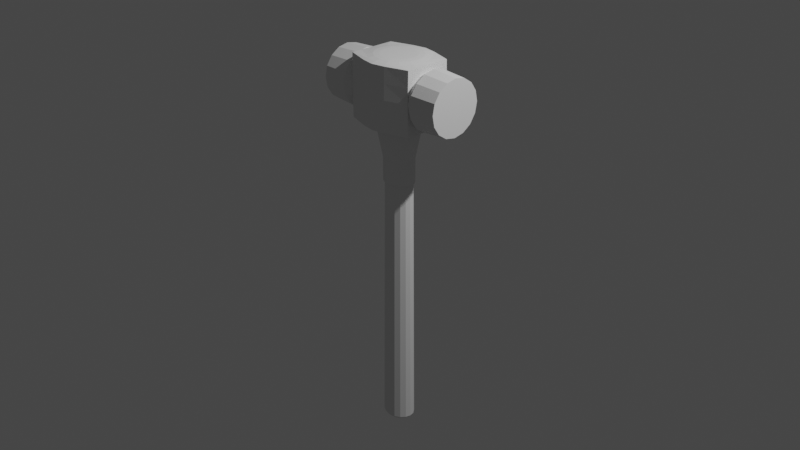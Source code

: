 # Source: Sledgehammer_Head_Merge.blend  (saved by Blender 3.4.6; exported with 4.5.12 LTS)
import bpy
from mathutils import Matrix  # noqa: F401  (used for matrix-valued properties, if any)

bpy.ops.wm.read_factory_settings(use_empty=True)
scene = bpy.context.scene
scene.name = 'Scene'

# ---- collections
col_collection = bpy.data.collections.new('Collection'); scene.collection.children.link(col_collection)
col_reference = bpy.data.collections.new('Reference'); scene.collection.children.link(col_reference)
col_sledge = bpy.data.collections.new('Sledge'); scene.collection.children.link(col_sledge)

# ---- world
world_world = bpy.data.worlds.new('World'); scene.world = world_world
world_world.use_nodes = True; world_world.node_tree.nodes.clear()
_N = world_world.node_tree.nodes; _L = world_world.node_tree.links
n0 = _N.new('ShaderNodeOutputWorld'); n0.name = 'World Output'; n0.location = (300, 300)
n1 = _N.new('ShaderNodeBackground'); n1.name = 'Background'; n1.location = (10, 300)
n1.inputs[0].default_value = (0.05088, 0.05088, 0.05088, 1.0)
_L.new(n1.outputs[0], n0.inputs[0])
n0.is_active_output = True
world_world.color = (0.05088, 0.05088, 0.05088)
world_world.use_sun_shadow = False
world_world.sun_shadow_jitter_overblur = 0.0

# ---- cameras
cam_camera = bpy.data.cameras.new('Camera')
cam_camera.clip_end = 100.0
cam_camera.ortho_scale = 7.314

# ---- lights
light_light = bpy.data.lights.new('Light', 'POINT')
light_light.transmission_factor = 0.0
light_light.energy = 1000.0
light_light.shadow_soft_size = 0.1
light_light.shadow_maximum_resolution = 0.006
light_light.use_absolute_resolution = True

# ---- meshes
me_circle = bpy.data.meshes.new('Circle')
me_circle.from_pydata([(0.0, 0.1481, -2.336), (0.0, -0.1481, -2.336), (0.05666, -0.1368, -2.336), (0.1047, -0.1047, -2.336), (0.1368, -0.05666, -2.336), (0.1481, -1.293e-10, -2.336), (0.1368, 0.05666, -2.336), (0.1047, 0.1047, -2.336), (0.05666, 0.1368, -2.336), (0.0, 0.13, 0.4261), (0.0, -0.13, 0.4261), (0.04975, -0.1201, 0.4261), (0.09192, -0.09192, 0.4261), (0.1201, -0.04975, 0.4261), (0.13, 0.0, 0.4261), (0.1201, 0.04975, 0.4261), (0.09192, 0.09192, 0.4261), (0.04975, 0.1201, 0.4261), (0.0, 0.1352, -2.356), (0.0, -0.1352, -2.356), (0.05176, -0.125, -2.356), (0.09563, -0.09563, -2.356), (0.125, -0.05176, -2.356), (0.1352, -1.181e-10, -2.356), (0.125, 0.05176, -2.356), (0.09563, 0.09563, -2.356), (0.05176, 0.125, -2.356), (0.0, 0.1132, -2.377), (0.0, -0.1132, -2.377), (0.04333, -0.1046, -2.377), (0.08007, -0.08007, -2.377), (0.1046, -0.04333, -2.377), (0.1132, -2.505e-10, -2.377), (0.1046, 0.04333, -2.377), (0.08007, 0.08007, -2.377), (0.04333, 0.1046, -2.377), (0.0, 0.0652, -2.389), (0.0, -0.0652, -2.389), (0.02495, -0.06024, -2.389), (0.0461, -0.0461, -2.389), (0.06024, -0.02495, -2.389), (0.0652, -5.393e-10, -2.389), (0.06024, 0.02495, -2.389), (0.0461, 0.0461, -2.389), (0.02495, 0.06024, -2.389), (0.0, 0.01758, -2.395), (0.0, -0.01758, -2.395), (0.006727, -0.01624, -2.395), (0.01243, -0.01243, -2.395), (0.01624, -0.006727, -2.395), (0.01758, -1.454e-10, -2.395), (0.01624, 0.006727, -2.395), (0.01243, 0.01243, -2.395), (0.006727, 0.01624, -2.395), (0.008789, 0.009216, -2.395), (0.0, 0.01009, -2.395), (0.009513, 2.328e-10, -2.395), (0.0, 0.0, -2.395), (0.008789, -0.009216, -2.395), (0.0, -0.01009, -2.395), (0.0, 0.1456, 0.4261), (0.0, -0.1456, 0.4261), (0.0557, -0.1345, 0.4261), (0.1029, -0.1029, 0.4261), (0.1345, -0.0557, 0.4261), (0.1456, -1.115e-10, 0.4261), (0.1345, 0.0557, 0.4261), (0.1029, 0.1029, 0.4261), (0.0557, 0.1345, 0.4261), (0.0, 0.13, 1.716), (-0.04975, 0.1201, 1.716), (-0.09192, 0.09192, 1.716), (-0.1201, 0.04975, 1.716), (-0.13, 0.0, 1.716), (-0.1201, -0.04975, 1.716), (-0.09192, -0.09192, 1.716), (-0.04975, -0.1201, 1.716), (0.0, -0.13, 1.716), (0.04975, -0.1201, 1.716), (0.09192, -0.09192, 1.716), (0.1201, -0.04975, 1.716), (0.13, 0.0, 1.716), (0.1201, 0.04975, 1.716), (0.09192, 0.09192, 1.716), (0.04975, 0.1201, 1.716), (0.0, 0.1456, 0.6807), (0.0, -0.1456, 0.6807), (0.0557, -0.1345, 0.6807), (0.1029, -0.1029, 0.6807), (0.1345, -0.0557, 0.6807), (0.1456, -1.115e-10, 0.6807), (0.1345, 0.0557, 0.6807), (0.1029, 0.1029, 0.6807), (0.0557, 0.1345, 0.6807), (0.0, 0.2203, 1.004), (0.0, -0.2203, 1.004), (0.07341, -0.2036, 1.004), (0.1356, -0.1558, 1.004), (0.1772, -0.08432, 1.004), (0.1918, -5.088e-10, 1.004), (0.1772, 0.08432, 1.004), (0.1356, 0.1558, 1.004), (0.07341, 0.2036, 1.004), (0.0, 0.3522, 1.057), (0.0, -0.3522, 1.057), (0.1182, -0.3254, 1.057), (0.3175, -0.249, 1.057), (0.3175, -0.1348, 1.057), (0.3175, -9.99e-10, 1.057), (0.3175, 0.1348, 1.057), (0.3175, 0.249, 1.057), (0.1182, 0.3254, 1.057), (0.0, 0.3522, 1.716), (0.0, -0.3522, 1.716), (0.1182, -0.3254, 1.716), (0.3175, -0.249, 1.716), (0.3175, -0.1348, 1.716), (0.3175, 0.0, 1.716), (0.3175, 0.1348, 1.716), (0.3175, 0.249, 1.716), (0.1182, 0.3254, 1.716), (0.3175, 0.256, 1.387), (0.1215, 0.3345, 1.387), (0.0, -0.3621, 1.387), (0.0, 0.3621, 1.387), (0.1215, -0.3345, 1.387), (0.3175, -0.256, 1.387), (0.0, 0.3078, 1.727), (0.0, -0.3078, 1.727), (0.1033, -0.2843, 1.727), (0.1909, -0.2176, 1.727), (0.2494, -0.1178, 1.727), (0.2699, -1.577e-09, 1.727), (0.2494, 0.1178, 1.727), (0.1909, 0.2176, 1.727), (0.1033, 0.2843, 1.727), (0.0, 0.2442, 1.738), (0.0, -0.2442, 1.738), (0.08195, -0.2256, 1.738), (0.1514, -0.1727, 1.738), (0.1978, -0.09344, 1.738), (0.2141, -1.636e-09, 1.738), (0.1978, 0.09344, 1.738), (0.1514, 0.1727, 1.738), (0.08195, 0.2256, 1.738), (0.0, 0.1845, 1.742), (0.0, -0.1845, 1.742), (0.06192, -0.1704, 1.742), (0.1144, -0.1305, 1.742), (0.1495, -0.0706, 1.742), (0.1618, -2.147e-09, 1.742), (0.1495, 0.0706, 1.742), (0.1144, 0.1305, 1.742), (0.06192, 0.1704, 1.742), (0.0, 0.09984, 1.742), (0.0, -7.451e-09, 1.742), (0.0, -0.09984, 1.742), (0.08483, 0.09224, 1.742), (0.09287, -3.725e-09, 1.742), (0.08483, -0.09224, 1.742), (0.6163, 0.2904, 1.387), (0.6163, 0.2683, 1.498), (0.6163, 0.2054, 1.592), (0.6163, 0.1111, 1.655), (0.6163, -1.864e-07, 1.677), (0.6163, -0.1111, 1.655), (0.6163, -0.2054, 1.592), (0.6163, -0.2683, 1.498), (0.6163, -0.2904, 1.387), (0.6163, -0.2683, 1.275), (0.6163, -0.2054, 1.181), (0.6163, -0.1111, 1.118), (0.6163, -1.864e-07, 1.096), (0.6163, 0.1111, 1.118), (0.6163, 0.2054, 1.181), (0.6163, 0.2683, 1.275), (0.38, 0.3084, 1.387), (0.38, 0.285, 1.505), (0.38, 0.2181, 1.605), (0.38, 0.118, 1.672), (0.38, -1.869e-07, 1.695), (0.38, -0.118, 1.672), (0.38, -0.2181, 1.605), (0.38, -0.285, 1.505), (0.38, -0.3084, 1.387), (0.38, -0.285, 1.269), (0.38, -0.2181, 1.169), (0.38, -0.118, 1.102), (0.38, -1.869e-07, 1.078), (0.38, 0.118, 1.102), (0.38, 0.2181, 1.169), (0.38, 0.285, 1.269), (0.3178, 0.2537, 1.387), (0.3178, 0.2344, 1.484), (0.3178, 0.1794, 1.566), (0.3178, 0.09708, 1.621), (0.3178, -1.861e-07, 1.64), (0.3178, -0.09708, 1.621), (0.3178, -0.1794, 1.566), (0.3178, -0.2344, 1.484), (0.3178, -0.2537, 1.387), (0.3178, -0.2344, 1.29), (0.3178, -0.1794, 1.207), (0.3178, -0.09708, 1.152), (0.3178, -1.861e-07, 1.133), (0.3178, 0.09708, 1.152), (0.3178, 0.1794, 1.207), (0.3178, 0.2344, 1.29), (0.6163, 0.1452, 1.539), (0.6163, -1.596e-07, 1.553), (0.6163, -0.1452, 1.539), (0.6163, 0.1572, 1.387), (0.6163, -1.565e-07, 1.387), (0.6163, -0.1572, 1.387), (0.6163, 0.1452, 1.234), (0.6163, -1.593e-07, 1.22), (0.6163, -0.1452, 1.234), (0.1199, -0.3299, 1.551), (0.3175, -0.2525, 1.551), (0.1199, -0.3299, 1.222), (0.3175, -0.2525, 1.222), (0.3175, 0.2525, 1.551), (0.1199, 0.3299, 1.551), (0.3175, 0.2525, 1.222), (0.1199, 0.3299, 1.222), (-0.05666, -0.1368, -2.336), (-0.1047, -0.1047, -2.336), (-0.1368, -0.05666, -2.336), (-0.1481, -1.293e-10, -2.336), (-0.1368, 0.05666, -2.336), (-0.1047, 0.1047, -2.336), (-0.05666, 0.1368, -2.336), (-0.04975, -0.1201, 0.4261), (-0.09192, -0.09192, 0.4261), (-0.1201, -0.04975, 0.4261), (-0.13, 0.0, 0.4261), (-0.1201, 0.04975, 0.4261), (-0.09192, 0.09192, 0.4261), (-0.04975, 0.1201, 0.4261), (-0.05176, -0.125, -2.356), (-0.09563, -0.09563, -2.356), (-0.125, -0.05176, -2.356), (-0.1352, -1.181e-10, -2.356), (-0.125, 0.05176, -2.356), (-0.09563, 0.09563, -2.356), (-0.05176, 0.125, -2.356), (-0.04333, -0.1046, -2.377), (-0.08007, -0.08007, -2.377), (-0.1046, -0.04333, -2.377), (-0.1132, -2.505e-10, -2.377), (-0.1046, 0.04333, -2.377), (-0.08007, 0.08007, -2.377), (-0.04333, 0.1046, -2.377), (-0.02495, -0.06024, -2.389), (-0.0461, -0.0461, -2.389), (-0.06024, -0.02495, -2.389), (-0.0652, -5.393e-10, -2.389), (-0.06024, 0.02495, -2.389), (-0.0461, 0.0461, -2.389), (-0.02495, 0.06024, -2.389), (-0.006727, -0.01624, -2.395), (-0.01243, -0.01243, -2.395), (-0.01624, -0.006727, -2.395), (-0.01758, -1.454e-10, -2.395), (-0.01624, 0.006727, -2.395), (-0.01243, 0.01243, -2.395), (-0.006727, 0.01624, -2.395), (-0.008789, 0.009216, -2.395), (-0.009513, 2.328e-10, -2.395), (-0.008789, -0.009216, -2.395), (-0.0557, -0.1345, 0.4261), (-0.1029, -0.1029, 0.4261), (-0.1345, -0.0557, 0.4261), (-0.1456, -1.115e-10, 0.4261), (-0.1345, 0.0557, 0.4261), (-0.1029, 0.1029, 0.4261), (-0.0557, 0.1345, 0.4261), (-0.0557, -0.1345, 0.6807), (-0.1029, -0.1029, 0.6807), (-0.1345, -0.0557, 0.6807), (-0.1456, -1.115e-10, 0.6807), (-0.1345, 0.0557, 0.6807), (-0.1029, 0.1029, 0.6807), (-0.0557, 0.1345, 0.6807), (-0.07341, -0.2036, 1.004), (-0.1356, -0.1558, 1.004), (-0.1772, -0.08432, 1.004), (-0.1918, -5.088e-10, 1.004), (-0.1772, 0.08432, 1.004), (-0.1356, 0.1558, 1.004), (-0.07341, 0.2036, 1.004), (-0.1182, -0.3254, 1.057), (-0.3175, -0.249, 1.057), (-0.3175, -0.1348, 1.057), (-0.3175, -9.99e-10, 1.057), (-0.3175, 0.1348, 1.057), (-0.3175, 0.249, 1.057), (-0.1182, 0.3254, 1.057), (-0.1182, -0.3254, 1.716), (-0.3175, -0.249, 1.716), (-0.3175, -0.1348, 1.716), (-0.3175, 0.0, 1.716), (-0.3175, 0.1348, 1.716), (-0.3175, 0.249, 1.716), (-0.1182, 0.3254, 1.716), (-0.3175, 0.256, 1.387), (-0.1215, 0.3345, 1.387), (-0.1215, -0.3345, 1.387), (-0.3175, -0.256, 1.387), (-0.1033, -0.2843, 1.727), (-0.1909, -0.2176, 1.727), (-0.2494, -0.1178, 1.727), (-0.2699, -1.577e-09, 1.727), (-0.2494, 0.1178, 1.727), (-0.1909, 0.2176, 1.727), (-0.1033, 0.2843, 1.727), (-0.08195, -0.2256, 1.738), (-0.1514, -0.1727, 1.738), (-0.1978, -0.09344, 1.738), (-0.2141, -1.636e-09, 1.738), (-0.1978, 0.09344, 1.738), (-0.1514, 0.1727, 1.738), (-0.08195, 0.2256, 1.738), (-0.06192, -0.1704, 1.742), (-0.1144, -0.1305, 1.742), (-0.1495, -0.0706, 1.742), (-0.1618, -2.147e-09, 1.742), (-0.1495, 0.0706, 1.742), (-0.1144, 0.1305, 1.742), (-0.06192, 0.1704, 1.742), (-0.08483, 0.09224, 1.742), (-0.09287, -3.725e-09, 1.742), (-0.08483, -0.09224, 1.742), (-0.6163, 0.2904, 1.387), (-0.6163, 0.2683, 1.498), (-0.6163, 0.2054, 1.592), (-0.6163, 0.1111, 1.655), (-0.6163, -1.864e-07, 1.677), (-0.6163, -0.1111, 1.655), (-0.6163, -0.2054, 1.592), (-0.6163, -0.2683, 1.498), (-0.6163, -0.2904, 1.387), (-0.6163, -0.2683, 1.275), (-0.6163, -0.2054, 1.181), (-0.6163, -0.1111, 1.118), (-0.6163, -1.864e-07, 1.096), (-0.6163, 0.1111, 1.118), (-0.6163, 0.2054, 1.181), (-0.6163, 0.2683, 1.275), (-0.38, 0.3084, 1.387), (-0.38, 0.285, 1.505), (-0.38, 0.2181, 1.605), (-0.38, 0.118, 1.672), (-0.38, -1.869e-07, 1.695), (-0.38, -0.118, 1.672), (-0.38, -0.2181, 1.605), (-0.38, -0.285, 1.505), (-0.38, -0.3084, 1.387), (-0.38, -0.285, 1.269), (-0.38, -0.2181, 1.169), (-0.38, -0.118, 1.102), (-0.38, -1.869e-07, 1.078), (-0.38, 0.118, 1.102), (-0.38, 0.2181, 1.169), (-0.38, 0.285, 1.269), (-0.3178, 0.2537, 1.387), (-0.3178, 0.2344, 1.484), (-0.3178, 0.1794, 1.566), (-0.3178, 0.09708, 1.621), (-0.3178, -1.861e-07, 1.64), (-0.3178, -0.09708, 1.621), (-0.3178, -0.1794, 1.566), (-0.3178, -0.2344, 1.484), (-0.3178, -0.2537, 1.387), (-0.3178, -0.2344, 1.29), (-0.3178, -0.1794, 1.207), (-0.3178, -0.09708, 1.152), (-0.3178, -1.861e-07, 1.133), (-0.3178, 0.09708, 1.152), (-0.3178, 0.1794, 1.207), (-0.3178, 0.2344, 1.29), (-0.6163, 0.1452, 1.539), (-0.6163, -1.596e-07, 1.553), (-0.6163, -0.1452, 1.539), (-0.6163, 0.1572, 1.387), (-0.6163, -1.565e-07, 1.387), (-0.6163, -0.1572, 1.387), (-0.6163, 0.1452, 1.234), (-0.6163, -1.593e-07, 1.22), (-0.6163, -0.1452, 1.234), (-0.1199, -0.3299, 1.551), (-0.3175, -0.2525, 1.551), (-0.1199, -0.3299, 1.222), (-0.3175, -0.2525, 1.222), (-0.3175, 0.2525, 1.551), (-0.1199, 0.3299, 1.551), (-0.3175, 0.2525, 1.222), (-0.1199, 0.3299, 1.222), (0.065, 0.06816, 1.716), (-5.588e-09, 0.07462, 1.716), (-0.065, 0.06816, 1.716), (0.07036, 1.863e-09, 1.716), (-3.725e-09, 0.0, 1.716), (-0.07036, 1.863e-09, 1.716), (0.065, -0.06816, 1.716), (-1.863e-09, -0.07462, 1.716), (-0.065, -0.06816, 1.716)], [], [(7, 6, 15, 16), (8, 7, 16, 17), (0, 8, 17, 9), (2, 1, 10, 11), (3, 2, 11, 12), (4, 3, 12, 13), (5, 4, 13, 14), (6, 5, 14, 15), (2, 3, 21, 20), (3, 4, 22, 21), (4, 5, 23, 22), (5, 6, 24, 23), (6, 7, 25, 24), (7, 8, 26, 25), (8, 0, 18, 26), (1, 2, 20, 19), (24, 25, 34, 33), (25, 26, 35, 34), (26, 18, 27, 35), (19, 20, 29, 28), (20, 21, 30, 29), (21, 22, 31, 30), (22, 23, 32, 31), (23, 24, 33, 32), (30, 31, 40, 39), (31, 32, 41, 40), (32, 33, 42, 41), (33, 34, 43, 42), (34, 35, 44, 43), (35, 27, 36, 44), (28, 29, 38, 37), (29, 30, 39, 38), (44, 36, 45, 53), (37, 38, 47, 46), (38, 39, 48, 47), (39, 40, 49, 48), (40, 41, 50, 49), (41, 42, 51, 50), (42, 43, 52, 51), (43, 44, 53, 52), (53, 54, 51, 52), (54, 56, 50, 51), (56, 58, 49, 50), (58, 47, 48, 49), (45, 55, 54, 53), (55, 57, 56, 54), (57, 59, 58, 56), (59, 46, 47, 58), (13, 12, 63, 64), (14, 13, 64, 65), (15, 14, 65, 66), (16, 15, 66, 67), (17, 16, 67, 68), (9, 17, 68, 60), (11, 10, 61, 62), (12, 11, 62, 63), (12, 13, 80, 79), (13, 14, 81, 80), (14, 15, 82, 81), (15, 16, 83, 82), (16, 17, 84, 83), (17, 9, 69, 84), (10, 11, 78, 77), (11, 12, 79, 78), (68, 67, 92, 93), (60, 68, 93, 85), (62, 61, 86, 87), (63, 62, 87, 88), (64, 63, 88, 89), (65, 64, 89, 90), (66, 65, 90, 91), (67, 66, 91, 92), (89, 88, 97, 98), (90, 89, 98, 99), (91, 90, 99, 100), (92, 91, 100, 101), (93, 92, 101, 102), (85, 93, 102, 94), (87, 86, 95, 96), (88, 87, 96, 97), (94, 102, 111, 103), (96, 95, 104, 105), (97, 96, 105, 106), (98, 97, 106, 107), (99, 98, 107, 108), (100, 99, 108, 109), (101, 100, 109, 110), (102, 101, 110, 111), (222, 221, 119, 120), (124, 122, 222, 120, 112), (125, 123, 113, 114, 217), (218, 217, 114, 115), (220, 219, 125, 126), (105, 104, 123, 125, 219), (103, 111, 224, 122, 124), (224, 223, 121, 122), (116, 115, 130, 131), (117, 116, 131, 132), (118, 117, 132, 133), (119, 118, 133, 134), (120, 119, 134, 135), (112, 120, 135, 127), (114, 113, 128, 129), (115, 114, 129, 130), (133, 132, 141, 142), (134, 133, 142, 143), (135, 134, 143, 144), (127, 135, 144, 136), (129, 128, 137, 138), (130, 129, 138, 139), (131, 130, 139, 140), (132, 131, 140, 141), (140, 139, 148, 149), (141, 140, 149, 150), (142, 141, 150, 151), (143, 142, 151, 152), (144, 143, 152, 153), (136, 144, 153, 145), (138, 137, 146, 147), (139, 138, 147, 148), (145, 153, 157, 154), (153, 152, 151, 157), (154, 157, 158, 155), (157, 151, 150, 158), (155, 158, 159, 156), (158, 150, 149, 159), (156, 159, 147, 146), (159, 149, 148, 147), (166, 165, 181, 182), (174, 173, 189, 190), (167, 166, 182, 183), (175, 174, 190, 191), (168, 167, 183, 184), (161, 160, 176, 177), (160, 175, 191, 176), (169, 168, 184, 185), (162, 161, 177, 178), (170, 169, 185, 186), (163, 162, 178, 179), (171, 170, 186, 187), (164, 163, 179, 180), (172, 171, 187, 188), (165, 164, 180, 181), (173, 172, 188, 189), (188, 187, 203, 204), (181, 180, 196, 197), (189, 188, 204, 205), (182, 181, 197, 198), (190, 189, 205, 206), (183, 182, 198, 199), (191, 190, 206, 207), (184, 183, 199, 200), (177, 176, 192, 193), (176, 191, 207, 192), (185, 184, 200, 201), (178, 177, 193, 194), (186, 185, 201, 202), (179, 178, 194, 195), (187, 186, 202, 203), (180, 179, 195, 196), (163, 208, 161, 162), (208, 211, 160, 161), (211, 214, 175, 160), (214, 173, 174, 175), (164, 209, 208, 163), (209, 212, 211, 208), (212, 215, 214, 211), (215, 172, 173, 214), (165, 210, 209, 164), (210, 213, 212, 209), (213, 216, 215, 212), (216, 171, 172, 215), (166, 167, 210, 165), (167, 168, 213, 210), (168, 169, 216, 213), (169, 170, 171, 216), (126, 125, 217, 218), (106, 105, 219, 220), (122, 121, 221, 222), (111, 110, 223, 224), (118, 195, 196, 117), (117, 196, 197, 116), (116, 197, 198, 115), (199, 198, 115, 218), (218, 199, 200, 126), (126, 200, 201, 220), (121, 192, 193, 221), (121, 223, 207, 192), (119, 194, 195, 118), (193, 221, 119, 194), (110, 206, 207, 223), (220, 201, 202, 106), (106, 202, 203, 107), (107, 203, 204, 108), (108, 204, 205, 109), (109, 205, 206, 110), (230, 237, 236, 229), (231, 238, 237, 230), (0, 9, 238, 231), (225, 232, 10, 1), (226, 233, 232, 225), (227, 234, 233, 226), (228, 235, 234, 227), (229, 236, 235, 228), (225, 239, 240, 226), (226, 240, 241, 227), (227, 241, 242, 228), (228, 242, 243, 229), (229, 243, 244, 230), (230, 244, 245, 231), (231, 245, 18, 0), (1, 19, 239, 225), (243, 250, 251, 244), (244, 251, 252, 245), (245, 252, 27, 18), (19, 28, 246, 239), (239, 246, 247, 240), (240, 247, 248, 241), (241, 248, 249, 242), (242, 249, 250, 243), (247, 254, 255, 248), (248, 255, 256, 249), (249, 256, 257, 250), (250, 257, 258, 251), (251, 258, 259, 252), (252, 259, 36, 27), (28, 37, 253, 246), (246, 253, 254, 247), (259, 266, 45, 36), (37, 46, 260, 253), (253, 260, 261, 254), (254, 261, 262, 255), (255, 262, 263, 256), (256, 263, 264, 257), (257, 264, 265, 258), (258, 265, 266, 259), (266, 265, 264, 267), (267, 264, 263, 268), (268, 263, 262, 269), (269, 262, 261, 260), (45, 266, 267, 55), (55, 267, 268, 57), (57, 268, 269, 59), (59, 269, 260, 46), (234, 272, 271, 233), (235, 273, 272, 234), (236, 274, 273, 235), (237, 275, 274, 236), (238, 276, 275, 237), (9, 60, 276, 238), (232, 270, 61, 10), (233, 271, 270, 232), (233, 75, 74, 234), (234, 74, 73, 235), (235, 73, 72, 236), (236, 72, 71, 237), (237, 71, 70, 238), (238, 70, 69, 9), (10, 77, 76, 232), (232, 76, 75, 233), (276, 283, 282, 275), (60, 85, 283, 276), (270, 277, 86, 61), (271, 278, 277, 270), (272, 279, 278, 271), (273, 280, 279, 272), (274, 281, 280, 273), (275, 282, 281, 274), (279, 286, 285, 278), (280, 287, 286, 279), (281, 288, 287, 280), (282, 289, 288, 281), (283, 290, 289, 282), (85, 94, 290, 283), (277, 284, 95, 86), (278, 285, 284, 277), (94, 103, 297, 290), (284, 291, 104, 95), (285, 292, 291, 284), (286, 293, 292, 285), (287, 294, 293, 286), (288, 295, 294, 287), (289, 296, 295, 288), (290, 297, 296, 289), (395, 304, 303, 394), (124, 112, 304, 395, 306), (307, 390, 298, 113, 123), (391, 299, 298, 390), (393, 308, 307, 392), (291, 392, 307, 123, 104), (103, 124, 306, 397, 297), (397, 306, 305, 396), (300, 311, 310, 299), (301, 312, 311, 300), (302, 313, 312, 301), (303, 314, 313, 302), (304, 315, 314, 303), (112, 127, 315, 304), (298, 309, 128, 113), (299, 310, 309, 298), (313, 320, 319, 312), (314, 321, 320, 313), (315, 322, 321, 314), (127, 136, 322, 315), (309, 316, 137, 128), (310, 317, 316, 309), (311, 318, 317, 310), (312, 319, 318, 311), (318, 325, 324, 317), (319, 326, 325, 318), (320, 327, 326, 319), (321, 328, 327, 320), (322, 329, 328, 321), (136, 145, 329, 322), (316, 323, 146, 137), (317, 324, 323, 316), (145, 154, 330, 329), (329, 330, 327, 328), (154, 155, 331, 330), (330, 331, 326, 327), (155, 156, 332, 331), (331, 332, 325, 326), (156, 146, 323, 332), (332, 323, 324, 325), (339, 355, 354, 338), (347, 363, 362, 346), (340, 356, 355, 339), (348, 364, 363, 347), (341, 357, 356, 340), (334, 350, 349, 333), (333, 349, 364, 348), (342, 358, 357, 341), (335, 351, 350, 334), (343, 359, 358, 342), (336, 352, 351, 335), (344, 360, 359, 343), (337, 353, 352, 336), (345, 361, 360, 344), (338, 354, 353, 337), (346, 362, 361, 345), (361, 377, 376, 360), (354, 370, 369, 353), (362, 378, 377, 361), (355, 371, 370, 354), (363, 379, 378, 362), (356, 372, 371, 355), (364, 380, 379, 363), (357, 373, 372, 356), (350, 366, 365, 349), (349, 365, 380, 364), (358, 374, 373, 357), (351, 367, 366, 350), (359, 375, 374, 358), (352, 368, 367, 351), (360, 376, 375, 359), (353, 369, 368, 352), (336, 335, 334, 381), (381, 334, 333, 384), (384, 333, 348, 387), (387, 348, 347, 346), (337, 336, 381, 382), (382, 381, 384, 385), (385, 384, 387, 388), (388, 387, 346, 345), (338, 337, 382, 383), (383, 382, 385, 386), (386, 385, 388, 389), (389, 388, 345, 344), (339, 338, 383, 340), (340, 383, 386, 341), (341, 386, 389, 342), (342, 389, 344, 343), (308, 391, 390, 307), (292, 393, 392, 291), (306, 395, 394, 305), (297, 397, 396, 296), (302, 301, 369, 368), (301, 300, 370, 369), (300, 299, 371, 370), (372, 391, 299, 371), (391, 308, 373, 372), (308, 393, 374, 373), (305, 394, 366, 365), (305, 365, 380, 396), (303, 302, 368, 367), (366, 367, 303, 394), (296, 396, 380, 379), (393, 292, 375, 374), (292, 293, 376, 375), (293, 294, 377, 376), (294, 295, 378, 377), (295, 296, 379, 378), (84, 398, 82, 83), (398, 401, 81, 82), (401, 404, 80, 81), (404, 78, 79, 80), (69, 399, 398, 84), (399, 402, 401, 398), (402, 405, 404, 401), (405, 77, 78, 404), (70, 400, 399, 69), (400, 403, 402, 399), (403, 406, 405, 402), (406, 76, 77, 405), (71, 72, 400, 70), (72, 73, 403, 400), (73, 74, 406, 403), (74, 75, 76, 406)])
_uv = me_circle.uv_layers.new(name='UVMap')
_uv.uv.foreach_set('vector', [0.0, 0.0, 0.0, 0.0, 0.0, 0.0, 0.0, 0.0, 0.0, 0.0, 0.0, 0.0, 0.0, 0.0, 0.0, 0.0, 0.0, 0.0, 0.0, 0.0, 0.0, 0.0, 0.0, 0.0, 0.0, 0.0, 0.0, 0.0, 0.0, 0.0, 0.0, 0.0, 0.0, 0.0, 0.0, 0.0, 0.0, 0.0, 0.0, 0.0, 0.0, 0.0, 0.0, 0.0, 0.0, 0.0, 0.0, 0.0, 0.0, 0.0, 0.0, 0.0, 0.0, 0.0, 0.0, 0.0, 0.0, 0.0, 0.0, 0.0, 0.0, 0.0, 0.0, 0.0, 0.0, 0.0, 0.0, 0.0, 0.0, 0.0, 0.0, 0.0, 0.0, 0.0, 0.0, 0.0, 0.0, 0.0, 0.0, 0.0, 0.0, 0.0, 0.0, 0.0, 0.0, 0.0, 0.0, 0.0, 0.0, 0.0, 0.0, 0.0, 0.0, 0.0, 0.0, 0.0, 0.0, 0.0, 0.0, 0.0, 0.0, 0.0, 0.0, 0.0, 0.0, 0.0, 0.0, 0.0, 0.0, 0.0, 0.0, 0.0, 0.0, 0.0, 0.0, 0.0, 0.0, 0.0, 0.0, 0.0, 0.0, 0.0, 0.0, 0.0, 0.0, 0.0, 0.0, 0.0, 0.0, 0.0, 0.0, 0.0, 0.0, 0.0, 0.0, 0.0, 0.0, 0.0, 0.0, 0.0, 0.0, 0.0, 0.0, 0.0, 0.0, 0.0, 0.0, 0.0, 0.0, 0.0, 0.0, 0.0, 0.0, 0.0, 0.0, 0.0, 0.0, 0.0, 0.0, 0.0, 0.0, 0.0, 0.0, 0.0, 0.0, 0.0, 0.0, 0.0, 0.0, 0.0, 0.0, 0.0, 0.0, 0.0, 0.0, 0.0, 0.0, 0.0, 0.0, 0.0, 0.0, 0.0, 0.0, 0.0, 0.0, 0.0, 0.0, 0.0, 0.0, 0.0, 0.0, 0.0, 0.0, 0.0, 0.0, 0.0, 0.0, 0.0, 0.0, 0.0, 0.0, 0.0, 0.0, 0.0, 0.0, 0.0, 0.0, 0.0, 0.0, 0.0, 0.0, 0.0, 0.0, 0.0, 0.0, 0.0, 0.0, 0.0, 0.0, 0.0, 0.0, 0.0, 0.0, 0.0, 0.0, 0.0, 0.0, 0.0, 0.0, 0.0, 0.0, 0.0, 0.0, 0.0, 0.0, 0.0, 0.0, 0.0, 0.0, 0.0, 0.0, 0.0, 0.0, 0.0, 0.0, 0.0, 0.0, 0.0, 0.0, 0.0, 0.0, 0.0, 0.0, 0.0, 0.0, 0.0, 0.0, 0.0, 0.0, 0.0, 0.0, 0.0, 0.0, 0.0, 0.0, 0.0, 0.0, 0.0, 0.0, 0.0, 0.0, 0.0, 0.0, 0.0, 0.0, 0.0, 0.0, 0.0, 0.0, 0.0, 0.0, 0.0, 0.0, 0.0, 0.0, 0.0, 0.0, 0.0, 0.0, 0.0, 0.0, 0.0, 0.0, 0.0, 0.0, 0.0, 0.0, 0.0, 0.0, 0.0, 0.0, 0.0, 0.0, 0.0, 0.0, 0.0, 0.0, 0.0, 0.0, 0.0, 0.0, 0.0, 0.0, 0.0, 0.0, 0.0, 0.0, 0.0, 0.0, 0.0, 0.0, 0.0, 0.0, 0.0, 0.0, 0.0, 0.0, 0.0, 0.0, 0.0, 0.0, 0.0, 0.0, 0.0, 0.0, 0.0, 0.0, 0.0, 0.0, 0.0, 0.0, 0.0, 0.0, 0.0, 0.0, 0.0, 0.0, 0.0, 0.0, 0.0, 0.0, 0.0, 0.0, 0.0, 0.0, 0.0, 0.0, 0.0, 0.0, 0.0, 0.0, 0.0, 0.0, 0.0, 0.0, 0.0, 0.0, 0.0, 0.0, 0.0, 0.0, 0.0, 0.0, 0.0, 0.0, 0.0, 0.0, 0.0, 0.0, 0.0, 0.0, 0.0, 0.0, 0.0, 0.0, 0.0, 0.0, 0.0, 0.0, 0.0, 0.0, 0.0, 0.0, 0.0, 0.0, 0.0, 0.0, 0.0, 0.0, 0.0, 0.0, 0.0, 0.0, 0.0, 0.0, 0.0, 0.0, 0.0, 0.0, 0.0, 0.0, 0.0, 0.0, 0.0, 0.0, 0.0, 0.0, 0.0, 0.0, 0.0, 0.0, 0.0, 0.0, 0.0, 0.0, 0.0, 0.0, 0.0, 0.0, 0.0, 0.0, 0.0, 0.0, 0.0, 0.0, 0.0, 0.0, 0.0, 0.0, 0.0, 0.0, 0.0, 0.0, 0.0, 0.0, 0.0, 0.0, 0.0, 0.0, 0.0, 0.0, 0.0, 0.0, 0.0, 0.0, 0.0, 0.0, 0.0, 0.0, 0.0, 0.0, 0.0, 0.0, 0.0, 0.0, 0.0, 0.0, 0.0, 0.0, 0.0, 0.0, 0.0, 0.0, 0.0, 0.0, 0.0, 0.0, 0.0, 0.0, 0.0, 0.0, 0.0, 0.0, 0.0, 0.0, 0.0, 0.0, 0.0, 0.0, 0.0, 0.0, 0.0, 0.0, 0.0, 0.0, 0.0, 0.0, 0.0, 0.0, 0.0, 0.0, 0.0, 0.0, 0.0, 0.0, 0.0, 0.0, 0.0, 0.0, 0.0, 0.0, 0.0, 0.0, 0.0, 0.0, 0.0, 0.0, 0.0, 0.0, 0.0, 0.0, 0.0, 0.0, 0.0, 0.0, 0.0, 0.0, 0.0, 0.0, 0.0, 0.0, 0.0, 0.0, 0.0, 0.0, 0.0, 0.0, 0.0, 0.0, 0.0, 0.0, 0.0, 0.0, 0.0, 0.0, 0.0, 0.0, 0.0, 0.0, 0.0, 0.0, 0.0, 0.0, 0.0, 0.0, 0.0, 0.0, 0.0, 0.0, 0.0, 0.0, 0.0, 0.0, 0.0, 0.0, 0.0, 0.0, 0.0, 0.0, 0.0, 0.0, 0.0, 0.0, 0.0, 0.0, 0.0, 0.0, 0.0, 0.0, 0.0, 0.0, 0.0, 0.0, 0.0, 0.0, 0.0, 0.0, 0.0, 0.0, 0.0, 0.0, 0.0, 0.0, 0.0, 0.0, 0.0, 0.0, 0.0, 0.0, 0.0, 0.0, 0.0, 0.0, 0.0, 0.0, 0.0, 0.0, 0.0, 0.0, 0.0, 0.0, 0.0, 0.0, 0.0, 0.0, 0.0, 0.0, 0.0, 0.0, 0.0, 0.0, 0.0, 0.0, 0.0, 0.0, 0.0, 0.0, 0.0, 0.0, 0.0, 0.0, 0.0, 0.0, 0.0, 0.0, 0.0, 0.0, 0.0, 0.0, 0.0, 0.0, 0.0, 0.0, 0.0, 0.0, 0.0, 0.0, 0.0, 0.0, 0.0, 0.0, 0.0, 0.0, 0.0, 0.0, 0.0, 0.0, 0.0, 0.0, 0.0, 0.0, 0.0, 0.0, 0.0, 0.0, 0.0, 0.0, 0.0, 0.0, 0.0, 0.0, 0.0, 0.0, 0.0, 0.0, 0.0, 0.0, 0.0, 0.0, 0.0, 0.0, 0.0, 0.0, 0.0, 0.0, 0.0, 0.0, 0.0, 0.0, 0.0, 0.0, 0.0, 0.0, 0.0, 0.0, 0.0, 0.0, 0.0, 0.0, 0.0, 0.0, 0.0, 0.0, 0.0, 0.0, 0.0, 0.0, 0.0, 0.0, 0.0, 0.0, 0.0, 0.0, 0.0, 0.0, 0.0, 0.0, 0.0, 0.0, 0.0, 0.0, 0.0, 0.0, 0.0, 0.0, 0.0, 0.0, 0.0, 0.0, 0.0, 0.0, 0.0, 0.0, 0.0, 0.0, 0.0, 0.0, 0.0, 0.0, 0.0, 0.0, 0.0, 0.0, 0.0, 0.0, 0.0, 0.0, 0.0, 0.0, 0.0, 0.0, 0.0, 0.0, 0.0, 0.0, 0.0, 0.0, 0.0, 0.0, 0.0, 0.0, 0.0, 0.0, 0.0, 0.0, 0.0, 0.0, 0.0, 0.0, 0.0, 0.0, 0.0, 0.0, 0.0, 0.0, 0.0, 0.0, 0.0, 0.0, 0.0, 0.0, 0.0, 0.0, 0.0, 0.0, 0.0, 0.0, 0.0, 0.0, 0.0, 0.0, 0.0, 0.0, 0.0, 0.0, 0.0, 0.0, 0.0, 0.0, 0.0, 0.0, 0.0, 0.0, 0.0, 0.0, 0.0, 0.0, 0.0, 0.0, 0.0, 0.0, 0.0, 0.0, 0.0, 0.0, 0.0, 0.0, 0.0, 0.0, 0.0, 0.0, 0.0, 0.0, 0.0, 0.0, 0.0, 0.0, 0.0, 0.0, 0.0, 0.0, 0.0, 0.0, 0.0, 0.0, 0.0, 0.0, 0.0, 0.0, 0.0, 0.0, 0.0, 0.0, 0.0, 0.0, 0.0, 0.0, 0.0, 0.0, 0.0, 0.0, 0.0, 0.0, 0.0, 0.0, 0.0, 0.0, 0.0, 0.0, 0.0, 0.0, 0.0, 0.0, 0.0, 0.0, 0.0, 0.0, 0.0, 0.0, 0.0, 0.0, 0.0, 0.0, 0.0, 0.0, 0.0, 0.0, 0.0, 0.0, 0.0, 0.0, 0.0, 0.0, 0.0, 0.0, 0.0, 0.0, 0.0, 0.0, 0.0, 0.0, 0.0, 0.0, 0.0, 0.0, 0.0, 0.0, 0.0, 0.0, 0.0, 0.0, 0.0, 0.0, 0.0, 0.0, 0.0, 0.0, 0.0, 0.0, 0.0, 0.0, 0.0, 0.0, 0.0, 0.0, 0.0, 0.0, 0.0, 0.0, 0.0, 0.0, 0.0, 0.0, 0.0, 0.0, 0.0, 0.0, 0.0, 0.0, 0.0, 0.0, 0.0, 0.0, 0.0, 0.0, 0.0, 0.0, 0.0, 0.0, 0.0, 0.0, 0.0, 0.0, 0.0, 0.0, 0.0, 0.0, 0.0, 0.0, 0.0, 0.0, 0.0, 0.0, 0.0, 0.0, 0.0, 0.0, 0.0, 0.0, 0.0, 0.0, 0.0, 0.0, 0.0, 0.0, 0.0, 0.0, 0.0, 0.0, 0.0, 0.0, 0.0, 0.0, 0.0, 0.0, 0.0, 0.0, 0.0, 0.0, 0.0, 0.0, 0.0, 0.0, 0.0, 0.0, 0.0, 0.0, 0.0, 0.0, 0.0, 0.0, 0.0, 0.0, 0.0, 0.0, 0.0, 0.0, 0.0, 0.0, 0.0, 0.0, 0.0, 0.0, 0.0, 0.0, 0.0, 0.0, 0.0, 0.0, 0.0, 0.0, 0.0, 0.0, 0.0, 0.0, 0.0, 0.0, 0.0, 0.0, 0.0, 0.0, 0.0, 0.0, 0.0, 0.0, 0.0, 0.0, 0.0, 0.0, 0.0, 0.0, 0.0, 0.0, 0.0, 0.0, 0.0, 0.0, 0.0, 0.0, 0.0, 0.0, 0.0, 0.0, 0.0, 0.0, 0.0, 0.0, 0.0, 0.0, 0.0, 0.0, 0.0, 0.0, 0.0, 0.0, 0.0, 0.0, 0.0, 0.0, 0.0, 0.0, 0.0, 0.0, 0.0, 0.0, 0.0, 0.0, 0.0, 0.0, 0.0, 0.0, 0.0, 0.0, 0.0, 0.0, 0.0, 0.0, 0.0, 0.0, 0.0, 0.0, 0.0, 0.0, 0.0, 0.0, 0.0, 0.0, 0.0, 0.0, 0.0, 0.0, 0.0, 0.0, 0.0, 0.0, 0.0, 0.0, 0.0, 0.0, 0.0, 0.0, 0.0, 0.0, 0.0, 0.0, 0.0, 0.0, 0.0, 0.0, 0.0, 0.0, 0.0, 0.0, 0.0, 0.0, 0.0, 0.0, 0.0, 0.0, 0.0, 0.0, 0.0, 0.0, 0.0, 0.0, 0.0, 0.0, 0.0, 0.0, 0.0, 0.0, 0.0, 0.0, 0.0, 0.0, 0.0, 0.0, 0.0, 0.0, 0.0, 0.0, 0.0, 0.0, 0.0, 0.0, 0.0, 0.0, 0.0, 0.0, 0.0, 0.0, 0.0, 0.0, 0.0, 0.0, 0.0, 0.0, 0.0, 0.0, 0.0, 0.0, 0.0, 0.0, 0.0, 0.0, 0.0, 0.0, 0.0, 0.0, 0.0, 0.0, 0.0, 0.0, 0.0, 0.0, 0.0, 0.0, 0.0, 0.0, 0.0, 0.0, 0.0, 0.0, 0.0, 0.0, 0.0, 0.0, 0.0, 0.0, 0.0, 0.0, 0.0, 0.0, 0.0, 0.0, 0.0, 0.0, 0.0, 0.0, 0.0, 0.0, 0.0, 0.0, 0.0, 0.0, 0.0, 0.0, 0.0, 0.0, 0.0, 0.0, 0.0, 0.0, 0.0, 0.0, 0.0, 0.0, 0.0, 0.0, 0.0, 0.0, 0.0, 0.0, 0.0, 0.0, 0.0, 0.0, 0.0, 0.0, 0.0, 0.0, 0.0, 0.0, 0.0, 0.0, 0.0, 0.0, 0.0, 0.0, 0.0, 0.0, 0.0, 0.0, 0.0, 0.0, 0.0, 0.0, 0.0, 0.0, 0.0, 0.0, 0.0, 0.0, 0.0, 0.0, 0.0, 0.0, 0.0, 0.0, 0.0, 0.0, 0.0, 0.0, 0.0, 0.0, 0.0, 0.0, 0.0, 0.0, 0.0, 0.0, 0.0, 0.0, 0.0, 0.0, 0.0, 0.0, 0.0, 0.0, 0.0, 0.0, 0.0, 0.0, 0.0, 0.0, 0.0, 0.0, 0.0, 0.0, 0.0, 0.0, 0.0, 0.0, 0.0, 0.0, 0.0, 0.0, 0.0, 0.0, 0.0, 0.0, 0.0, 0.0, 0.0, 0.0, 0.0, 0.0, 0.0, 0.0, 0.0, 0.0, 0.0, 0.0, 0.0, 0.0, 0.0, 0.0, 0.0, 0.0, 0.0, 0.0, 0.0, 0.0, 0.0, 0.0, 0.0, 0.0, 0.0, 0.0, 0.0, 0.0, 0.0, 0.0, 0.0, 0.0, 0.0, 0.0, 0.0, 0.0, 0.0, 0.0, 0.0, 0.0, 0.0, 0.0, 0.0, 0.0, 0.0, 0.0, 0.0, 0.0, 0.0, 0.0, 0.0, 0.0, 0.0, 0.0, 0.0, 0.0, 0.0, 0.0, 0.0, 0.0, 0.0, 0.0, 0.0, 0.0, 0.0, 0.0, 0.0, 0.0, 0.0, 0.0, 0.0, 0.0, 0.0, 0.0, 0.0, 0.0, 0.0, 0.0, 0.0, 0.0, 0.0, 0.0, 0.0, 0.0, 0.0, 0.0, 0.0, 0.0, 0.0, 0.0, 0.0, 0.0, 0.0, 0.0, 0.0, 0.0, 0.0, 0.0, 0.0, 0.0, 0.0, 0.0, 0.0, 0.0, 0.0, 0.0, 0.0, 0.0, 0.0, 0.0, 0.0, 0.0, 0.0, 0.0, 0.0, 0.0, 0.0, 0.0, 0.0, 0.0, 0.0, 0.0, 0.0, 0.0, 0.0, 0.0, 0.0, 0.0, 0.0, 0.0, 0.0, 0.0, 0.0, 0.0, 0.0, 0.0, 0.0, 0.0, 0.0, 0.0, 0.0, 0.0, 0.0, 0.0, 0.0, 0.0, 0.0, 0.0, 0.0, 0.0, 0.0, 0.0, 0.0, 0.0, 0.0, 0.0, 0.0, 0.0, 0.0, 0.0, 0.0, 0.0, 0.0, 0.0, 0.0, 0.0, 0.0, 0.0, 0.0, 0.0, 0.0, 0.0, 0.0, 0.0, 0.0, 0.0, 0.0, 0.0, 0.0, 0.0, 0.0, 0.0, 0.0, 0.0, 0.0, 0.0, 0.0, 0.0, 0.0, 0.0, 0.0, 0.0, 0.0, 0.0, 0.0, 0.0, 0.0, 0.0, 0.0, 0.0, 0.0, 0.0, 0.0, 0.0, 0.0, 0.0, 0.0, 0.0, 0.0, 0.0, 0.0, 0.0, 0.0, 0.0, 0.0, 0.0, 0.0, 0.0, 0.0, 0.0, 0.0, 0.0, 0.0, 0.0, 0.0, 0.0, 0.0, 0.0, 0.0, 0.0, 0.0, 0.0, 0.0, 0.0, 0.0, 0.0, 0.0, 0.0, 0.0, 0.0, 0.0, 0.0, 0.0, 0.0, 0.0, 0.0, 0.0, 0.0, 0.0, 0.0, 0.0, 0.0, 0.0, 0.0, 0.0, 0.0, 0.0, 0.0, 0.0, 0.0, 0.0, 0.0, 0.0, 0.0, 0.0, 0.0, 0.0, 0.0, 0.0, 0.0, 0.0, 0.0, 0.0, 0.0, 0.0, 0.0, 0.0, 0.0, 0.0, 0.0, 0.0, 0.0, 0.0, 0.0, 0.0, 0.0, 0.0, 0.0, 0.0, 0.0, 0.0, 0.0, 0.0, 0.0, 0.0, 0.0, 0.0, 0.0, 0.0, 0.0, 0.0, 0.0, 0.0, 0.0, 0.0, 0.0, 0.0, 0.0, 0.0, 0.0, 0.0, 0.0, 0.0, 0.0, 0.0, 0.0, 0.0, 0.0, 0.0, 0.0, 0.0, 0.0, 0.0, 0.0, 0.0, 0.0, 0.0, 0.0, 0.0, 0.0, 0.0, 0.0, 0.0, 0.0, 0.0, 0.0, 0.0, 0.0, 0.0, 0.0, 0.0, 0.0, 0.0, 0.0, 0.0, 0.0, 0.0, 0.0, 0.0, 0.0, 0.0, 0.0, 0.0, 0.0, 0.0, 0.0, 0.0, 0.0, 0.0, 0.0, 0.0, 0.0, 0.0, 0.0, 0.0, 0.0, 0.0, 0.0, 0.0, 0.0, 0.0, 0.0, 0.0, 0.0, 0.0, 0.0, 0.0, 0.0, 0.0, 0.0, 0.0, 0.0, 0.0, 0.0, 0.0, 0.0, 0.0, 0.0, 0.0, 0.0, 0.0, 0.0, 0.0, 0.0, 0.0, 0.0, 0.0, 0.0, 0.0, 0.0, 0.0, 0.0, 0.0, 0.0, 0.0, 0.0, 0.0, 0.0, 0.0, 0.0, 0.0, 0.0, 0.0, 0.0, 0.0, 0.0, 0.0, 0.0, 0.0, 0.0, 0.0, 0.0, 0.0, 0.0, 0.0, 0.0, 0.0, 0.0, 0.0, 0.0, 0.0, 0.0, 0.0, 0.0, 0.0, 0.0, 0.0, 0.0, 0.0, 0.0, 0.0, 0.0, 0.0, 0.0, 0.0, 0.0, 0.0, 0.0, 0.0, 0.0, 0.0, 0.0, 0.0, 0.0, 0.0, 0.0, 0.0, 0.0, 0.0, 0.0, 0.0, 0.0, 0.0, 0.0, 0.0, 0.0, 0.0, 0.0, 0.0, 0.0, 0.0, 0.0, 0.0, 0.0, 0.0, 0.0, 0.0, 0.0, 0.0, 0.0, 0.0, 0.0, 0.0, 0.0, 0.0, 0.0, 0.0, 0.0, 0.0, 0.0, 0.0, 0.0, 0.0, 0.0, 0.0, 0.0, 0.0, 0.0, 0.0, 0.0, 0.0, 0.0, 0.0, 0.0, 0.0, 0.0, 0.0, 0.0, 0.0, 0.0, 0.0, 0.0, 0.0, 0.0, 0.0, 0.0, 0.0, 0.0, 0.0, 0.0, 0.0, 0.0, 0.0, 0.0, 0.0, 0.0, 0.0, 0.0, 0.0, 0.0, 0.0, 0.0, 0.0, 0.0, 0.0, 0.0, 0.0, 0.0, 0.0, 0.0, 0.0, 0.0, 0.0, 0.0, 0.0, 0.0, 0.0, 0.0, 0.0, 0.0, 0.0, 0.0, 0.0, 0.0, 0.0, 0.0, 0.0, 0.0, 0.0, 0.0, 0.0, 0.0, 0.0, 0.0, 0.0, 0.0, 0.0, 0.0, 0.0, 0.0, 0.0, 0.0, 0.0, 0.0, 0.0, 0.0, 0.0, 0.0, 0.0, 0.0, 0.0, 0.0, 0.0, 0.0, 0.0, 0.0, 0.0, 0.0, 0.0, 0.0, 0.0, 0.0, 0.0, 0.0, 0.0, 0.0, 0.0, 0.0, 0.0, 0.0, 0.0, 0.0, 0.0, 0.0, 0.0, 0.0, 0.0, 0.0, 0.0, 0.0, 0.0, 0.0, 0.0, 0.0, 0.0, 0.0, 0.0, 0.0, 0.0, 0.0, 0.0, 0.0, 0.0, 0.0, 0.0, 0.0, 0.0, 0.0, 0.0, 0.0, 0.0, 0.0, 0.0, 0.0, 0.0, 0.0, 0.0, 0.0, 0.0, 0.0, 0.0, 0.0, 0.0, 0.0, 0.0, 0.0, 0.0, 0.0, 0.0, 0.0, 0.0, 0.0, 0.0, 0.0, 0.0, 0.0, 0.0, 0.0, 0.0, 0.0, 0.0, 0.0, 0.0, 0.0, 0.0, 0.0, 0.0, 0.0, 0.0, 0.0, 0.0, 0.0, 0.0, 0.0, 0.0, 0.0, 0.0, 0.0, 0.0, 0.0, 0.0, 0.0, 0.0, 0.0, 0.0, 0.0, 0.0, 0.0, 0.0, 0.0, 0.0, 0.0, 0.0, 0.0, 0.0, 0.0, 0.0, 0.0, 0.0, 0.0, 0.0, 0.0, 0.0, 0.0, 0.0, 0.0, 0.0, 0.0, 0.0, 0.0, 0.0, 0.0, 0.0, 0.0, 0.0, 0.0, 0.0, 0.0, 0.0, 0.0, 0.0, 0.0, 0.0, 0.0, 0.0, 0.0, 0.0, 0.0, 0.0, 0.0, 0.0, 0.0, 0.0, 0.0, 0.0, 0.0, 0.0, 0.0, 0.0, 0.0, 0.0, 0.0, 0.0, 0.0, 0.0, 0.0, 0.0, 0.0, 0.0, 0.0, 0.0, 0.0, 0.0, 0.0, 0.0, 0.0, 0.0, 0.0, 0.0, 0.0, 0.0, 0.0, 0.0, 0.0, 0.0, 0.0, 0.0, 0.0, 0.0, 0.0, 0.0, 0.0, 0.0, 0.0, 0.0, 0.0, 0.0, 0.0, 0.0, 0.0, 0.0, 0.0, 0.0, 0.0, 0.0, 0.0, 0.0, 0.0, 0.0, 0.0, 0.0, 0.0, 0.0, 0.0, 0.0, 0.0, 0.0, 0.0, 0.0, 0.0, 0.0, 0.0, 0.0, 0.0, 0.0, 0.0, 0.0, 0.0, 0.0, 0.0, 0.0, 0.0, 0.0, 0.0, 0.0, 0.0, 0.0, 0.0, 0.0, 0.0, 0.0, 0.0, 0.0, 0.0, 0.0, 0.0, 0.0, 0.0, 0.0, 0.0, 0.0, 0.0, 0.0, 0.0, 0.0, 0.0, 0.0, 0.0, 0.0, 0.0, 0.0, 0.0, 0.0, 0.0, 0.0, 0.0, 0.0, 0.0, 0.0, 0.0, 0.0, 0.0, 0.0, 0.0, 0.0, 0.0, 0.0, 0.0, 0.0, 0.0, 0.0, 0.0, 0.0, 0.0, 0.0, 0.0, 0.0, 0.0, 0.0, 0.0, 0.0, 0.0, 0.0, 0.0, 0.0, 0.0, 0.0, 0.0, 0.0, 0.0, 0.0, 0.0, 0.0, 0.0, 0.0, 0.0, 0.0, 0.0, 0.0, 0.0, 0.0, 0.0, 0.0, 0.0, 0.0, 0.0, 0.0, 0.0, 0.0, 0.0, 0.0, 0.0, 0.0, 0.0, 0.0, 0.0, 0.0, 0.0, 0.0, 0.0, 0.0, 0.0, 0.0, 0.0, 0.0, 0.0, 0.0, 0.0, 0.0, 0.0, 0.0, 0.0, 0.0, 0.0, 0.0, 0.0, 0.0, 0.0, 0.0, 0.0, 0.0, 0.0, 0.0, 0.0, 0.0, 0.0, 0.0, 0.0, 0.0, 0.0, 0.0, 0.0, 0.0, 0.0, 0.0, 0.0, 0.0, 0.0, 0.0, 0.0, 0.0, 0.0, 0.0, 0.0, 0.0, 0.0, 0.0, 0.0, 0.0, 0.0, 0.0, 0.0, 0.0, 0.0, 0.0, 0.0, 0.0, 0.0, 0.0, 0.0, 0.0, 0.0, 0.0, 0.0, 0.0, 0.0, 0.0, 0.0, 0.0, 0.0, 0.0, 0.0, 0.0, 0.0, 0.0, 0.0, 0.0, 0.0, 0.0, 0.0, 0.0, 0.0, 0.0, 0.0, 0.0, 0.0, 0.0, 0.0, 0.0, 0.0, 0.0, 0.0, 0.0, 0.0, 0.0, 0.0, 0.0, 0.0, 0.0, 0.0, 0.0, 0.0, 0.0, 0.0, 0.0, 0.0, 0.0, 0.0, 0.0, 0.0, 0.0, 0.0, 0.0, 0.0, 0.0, 0.0, 0.0, 0.0, 0.0, 0.0, 0.0, 0.0, 0.0, 0.0, 0.0, 0.0, 0.0, 0.0, 0.0, 0.0, 0.0, 0.0, 0.0, 0.0, 0.0, 0.0, 0.0, 0.0, 0.0, 0.0, 0.0, 0.0, 0.0, 0.0, 0.0, 0.0, 0.0, 0.0, 0.0, 0.0, 0.0, 0.0, 0.0, 0.0, 0.0, 0.0, 0.0, 0.0, 0.0, 0.0, 0.0, 0.0, 0.0, 0.0, 0.0, 0.0, 0.0, 0.0, 0.0, 0.0, 0.0, 0.0, 0.0, 0.0, 0.0, 0.0, 0.0, 0.0, 0.0, 0.0, 0.0, 0.0, 0.0, 0.0, 0.0, 0.0, 0.0, 0.0, 0.0, 0.0, 0.0, 0.0, 0.0, 0.0, 0.0, 0.0, 0.0, 0.0, 0.0, 0.0, 0.0, 0.0, 0.0, 0.0, 0.0, 0.0, 0.0, 0.0, 0.0, 0.0, 0.0, 0.0, 0.0, 0.0, 0.0, 0.0, 0.0, 0.0, 0.0, 0.0, 0.0, 0.0, 0.0, 0.0, 0.0, 0.0, 0.0, 0.0, 0.0, 0.0, 0.0, 0.0, 0.0, 0.0, 0.0, 0.0, 0.0, 0.0, 0.0, 0.0, 0.0, 0.0, 0.0, 0.0, 0.0, 0.0, 0.0, 0.0, 0.0, 0.0, 0.0, 0.0, 0.0, 0.0, 0.0, 0.0, 0.0, 0.0, 0.0, 0.0, 0.0, 0.0, 0.0, 0.0, 0.0, 0.0, 0.0, 0.0, 0.0, 0.0, 0.0, 0.0, 0.0, 0.0, 0.0, 0.0, 0.0, 0.0, 0.0, 0.0, 0.0, 0.0, 0.0, 0.0, 0.0, 0.0, 0.0, 0.0, 0.0, 0.0, 0.0, 0.0, 0.0, 0.0, 0.0, 0.0, 0.0, 0.0, 0.0, 0.0, 0.0, 0.0, 0.0, 0.0, 0.0, 0.0, 0.0, 0.0, 0.0, 0.0, 0.0, 0.0, 0.0, 0.0, 0.0, 0.0, 0.0, 0.0, 0.0, 0.0, 0.0, 0.0, 0.0, 0.0, 0.0, 0.0, 0.0, 0.0, 0.0, 0.0, 0.0, 0.0, 0.0, 0.0, 0.0, 0.0, 0.0, 0.0, 0.0, 0.0, 0.0, 0.0, 0.0, 0.0, 0.0, 0.0, 0.0, 0.0, 0.0, 0.0, 0.0, 0.0, 0.0, 0.0, 0.0, 0.0, 0.0, 0.0, 0.0, 0.0, 0.0, 0.0, 0.0, 0.0, 0.0, 0.0, 0.0, 0.0, 0.0, 0.0, 0.0, 0.0, 0.0, 0.0, 0.0, 0.0, 0.0, 0.0, 0.0, 0.0, 0.0, 0.0, 0.0, 0.0, 0.0, 0.0, 0.0, 0.0, 0.0, 0.0, 0.0, 0.0, 0.0, 0.0, 0.0, 0.0, 0.0, 0.0, 0.0, 0.0, 0.0, 0.0, 0.0, 0.0, 0.0, 0.0, 0.0, 0.0, 0.0, 0.0, 0.0, 0.0, 0.0, 0.0, 0.0, 0.0, 0.0, 0.0, 0.0, 0.0, 0.0, 0.0, 0.0, 0.0, 0.0, 0.0, 0.0, 0.0, 0.0, 0.0, 0.0, 0.0, 0.0, 0.0, 0.0, 0.0, 0.0, 0.0, 0.0, 0.0, 0.0, 0.0, 0.0, 0.0, 0.0, 0.0, 0.0, 0.0, 0.0, 0.0, 0.0, 0.0, 0.0, 0.0, 0.0, 0.0, 0.0, 0.0, 0.0, 0.0, 0.0, 0.0, 0.0, 0.0, 0.0, 0.0, 0.0, 0.0, 0.0, 0.0, 0.0, 0.0, 0.0, 0.0, 0.0, 0.0, 0.0, 0.0, 0.0, 0.0, 0.0, 0.0, 0.0, 0.0, 0.0, 0.0, 0.0, 0.0, 0.0, 0.0, 0.0, 0.0, 0.0, 0.0, 0.0, 0.0, 0.0, 0.0, 0.0, 0.0, 0.0, 0.0, 0.0, 0.0, 0.0, 0.0, 0.0, 0.0, 0.0, 0.0, 0.0, 0.0, 0.0, 0.0, 0.0, 0.0, 0.0, 0.0, 0.0, 0.0, 0.0, 0.0, 0.0, 0.0, 0.0, 0.0, 0.0, 0.0, 0.0, 0.0, 0.0, 0.0, 0.0, 0.0, 0.0, 0.0, 0.0, 0.0, 0.0, 0.0, 0.0, 0.0, 0.0, 0.0, 0.0, 0.0, 0.0, 0.0, 0.0, 0.0, 0.0, 0.0, 0.0, 0.0, 0.0, 0.0, 0.0, 0.0, 0.0, 0.0, 0.0, 0.0, 0.0, 0.0, 0.0, 0.0, 0.0, 0.0, 0.0, 0.0, 0.0, 0.0, 0.0, 0.0, 0.0, 0.0, 0.0, 0.0, 0.0, 0.0, 0.0, 0.0, 0.0, 0.0, 0.0, 0.0, 0.0, 0.0, 0.0, 0.0, 0.0, 0.0, 0.0, 0.0, 0.0, 0.0, 0.0, 0.0, 0.0, 0.0, 0.0, 0.0, 0.0, 0.0, 0.0, 0.0, 0.0, 0.0, 0.0, 0.0, 0.0, 0.0, 0.0, 0.0, 0.0, 0.0, 0.0, 0.0, 0.0, 0.0, 0.0, 0.0, 0.0, 0.0, 0.0, 0.0, 0.0, 0.0, 0.0, 0.0, 0.0, 0.0, 0.0, 0.0, 0.0, 0.0, 0.0, 0.0, 0.0, 0.0, 0.0, 0.0, 0.0, 0.0, 0.0, 0.0, 0.0, 0.0, 0.0, 0.0, 0.0, 0.0, 0.0, 0.0, 0.0, 0.0, 0.0, 0.0, 0.0, 0.0, 0.0, 0.0, 0.0, 0.0, 0.0, 0.0, 0.0, 0.0, 0.0, 0.0, 0.0, 0.0, 0.0, 0.0, 0.0, 0.0, 0.0, 0.0, 0.0, 0.0, 0.0, 0.0, 0.0, 0.0, 0.0, 0.0, 0.0, 0.0, 0.0, 0.0, 0.0, 0.0, 0.0, 0.0, 0.0, 0.0, 0.0, 0.0, 0.0, 0.0, 0.0, 0.0, 0.0, 0.0, 0.0, 0.0, 0.0, 0.0, 0.0, 0.0, 0.0, 0.0, 0.0, 0.0, 0.0, 0.0, 0.0, 0.0, 0.0, 0.0, 0.0, 0.0, 0.0, 0.0, 0.0, 0.0, 0.0, 0.0, 0.0, 0.0, 0.0, 0.0, 0.0, 0.0, 0.0, 0.0, 0.0, 0.0, 0.0, 0.0, 0.0, 0.0, 0.0, 0.0, 0.0, 0.0, 0.0, 0.0, 0.0, 0.0, 0.0, 0.0, 0.0, 0.0, 0.0, 0.0, 0.0, 0.0, 0.0, 0.0, 0.0, 0.0, 0.0, 0.0, 0.0, 0.0, 0.0, 0.0, 0.0, 0.0, 0.0, 0.0, 0.0, 0.0, 0.0, 0.0, 0.0, 0.0, 0.0, 0.0, 0.0, 0.0, 0.0, 0.0, 0.0, 0.0, 0.0, 0.0, 0.0, 0.0, 0.0, 0.0, 0.0, 0.0, 0.0, 0.0, 0.0, 0.0, 0.0, 0.0, 0.0, 0.0, 0.0, 0.0, 0.0, 0.0, 0.0, 0.0, 0.0, 0.0, 0.0, 0.0, 0.0, 0.0, 0.0, 0.0, 0.0, 0.0, 0.0, 0.0, 0.0, 0.0, 0.0, 0.0, 0.0, 0.0, 0.0, 0.0, 0.0, 0.0, 0.0, 0.0, 0.0, 0.0, 0.0, 0.0, 0.0, 0.0, 0.0, 0.0, 0.0, 0.0, 0.0, 0.0, 0.0, 0.0, 0.0, 0.0, 0.0, 0.0, 0.0, 0.0, 0.0, 0.0, 0.0, 0.0, 0.0, 0.0, 0.0, 0.0, 0.0, 0.0, 0.0, 0.0, 0.0, 0.0, 0.0, 0.0, 0.0, 0.0, 0.0, 0.0, 0.0, 0.0, 0.0, 0.0, 0.0, 0.0, 0.0, 0.0, 0.0, 0.0, 0.0, 0.0, 0.0, 0.0, 0.0, 0.0, 0.0, 0.0, 0.0, 0.0, 0.0, 0.0, 0.0, 0.0, 0.0, 0.0, 0.0, 0.0, 0.0, 0.0, 0.0, 0.0, 0.0, 0.0, 0.0, 0.0, 0.0, 0.0, 0.0, 0.0, 0.0, 0.0, 0.0, 0.0, 0.0, 0.0, 0.0, 0.0, 0.0, 0.0, 0.0, 0.0, 0.0, 0.0, 0.0, 0.0, 0.0, 0.0, 0.0, 0.0, 0.0, 0.0, 0.0, 0.0, 0.0, 0.0, 0.0, 0.0, 0.0, 0.0, 0.0, 0.0, 0.0, 0.0, 0.0, 0.0, 0.0, 0.0, 0.0, 0.0, 0.0, 0.0, 0.0, 0.0, 0.0, 0.0, 0.0, 0.0, 0.0, 0.0, 0.0, 0.0, 0.0, 0.0, 0.0, 0.0, 0.0, 0.0, 0.0, 0.0, 0.0, 0.0, 0.0, 0.0, 0.0, 0.0, 0.0, 0.0, 0.0, 0.0, 0.0, 0.0, 0.0, 0.0, 0.0, 0.0, 0.0, 0.0, 0.0, 0.0, 0.0, 0.0, 0.0, 0.0, 0.0, 0.0, 0.0, 0.0, 0.0, 0.0, 0.0, 0.0, 0.0, 0.0, 0.0, 0.0, 0.0, 0.0, 0.0, 0.0, 0.0, 0.0, 0.0, 0.0, 0.0, 0.0, 0.0, 0.0, 0.0, 0.0, 0.0, 0.0, 0.0, 0.0, 0.0, 0.0, 0.0, 0.0, 0.0, 0.0, 0.0, 0.0, 0.0, 0.0, 0.0, 0.0, 0.0, 0.0, 0.0, 0.0, 0.0, 0.0, 0.0, 0.0, 0.0, 0.0, 0.0, 0.0, 0.0, 0.0, 0.0, 0.0, 0.0, 0.0, 0.0, 0.0, 0.0, 0.0, 0.0, 0.0, 0.0, 0.0, 0.0, 0.0, 0.0])
me_circle.update()

# ---- objects
ob_light = bpy.data.objects.new('Light', light_light)
ob_camera = bpy.data.objects.new('Camera', cam_camera)
ob_side_view = bpy.data.objects.new('Side_View', None)
ob_front_back_view = bpy.data.objects.new('Front&Back_View', None)
ob_circle = bpy.data.objects.new('Circle', me_circle)

# ---- transforms, parenting, visibility, modifiers, constraints
ob_light.location = (4.076, 1.005, 5.904)
ob_light.rotation_euler = (0.6503, 0.05522, 1.866)
ob_light.lock_rotations_4d = False
ob_light.empty_display_type = 'ARROWS'
ob_light.color = (0.0, 0.0, 0.0, 0.0)
ob_light.lineart.crease_threshold = 0.0
ob_camera.location = (7.359, -6.926, 4.958)
ob_camera.rotation_euler = (1.109, 0.0, 0.8149)
ob_camera.lock_rotations_4d = False
ob_camera.empty_display_type = 'ARROWS'
ob_camera.color = (0.0, 0.0, 0.0, 0.0)
ob_camera.display_type = 'WIRE'
ob_camera.lineart.crease_threshold = 0.0
ob_side_view.location = (0.4744, 0.0, 0.0)
ob_side_view.rotation_euler = (1.571, -1.571, -0.0)
ob_side_view.empty_display_type = 'IMAGE'
ob_side_view.empty_display_size = 5.0
ob_side_view.use_empty_image_alpha = True
ob_side_view.color = (1.0, 1.0, 1.0, 0.5)
ob_front_back_view.location = (0.0, -1.398, 0.01969)
ob_front_back_view.rotation_euler = (1.571, -1.571, 1.571)
ob_front_back_view.empty_display_type = 'IMAGE'
ob_front_back_view.empty_display_size = 5.0
ob_front_back_view.use_empty_image_alpha = True
ob_front_back_view.color = (1.0, 1.0, 1.0, 0.5)
ob_circle.location = (0.0, 0.0, 0.0)
ob_circle.scale = (1.213, 1.0, 1.0)

# ---- collection membership
col_collection.objects.link(ob_light)
col_collection.objects.link(ob_camera)
col_reference.objects.link(ob_side_view)
col_reference.objects.link(ob_front_back_view)
col_sledge.objects.link(ob_circle)

# ---- scene / render settings (as saved in the file)
scene.camera = ob_camera
scene.frame_start = 1; scene.frame_end = 250; scene.frame_set(0)
scene.render.engine = 'BLENDER_EEVEE_NEXT'
scene.cycles.sampling_pattern = 'TABULATED_SOBOL'
scene.cycles.use_light_tree = False
scene.view_settings.view_transform = 'Filmic'
bpy.context.view_layer.update()
